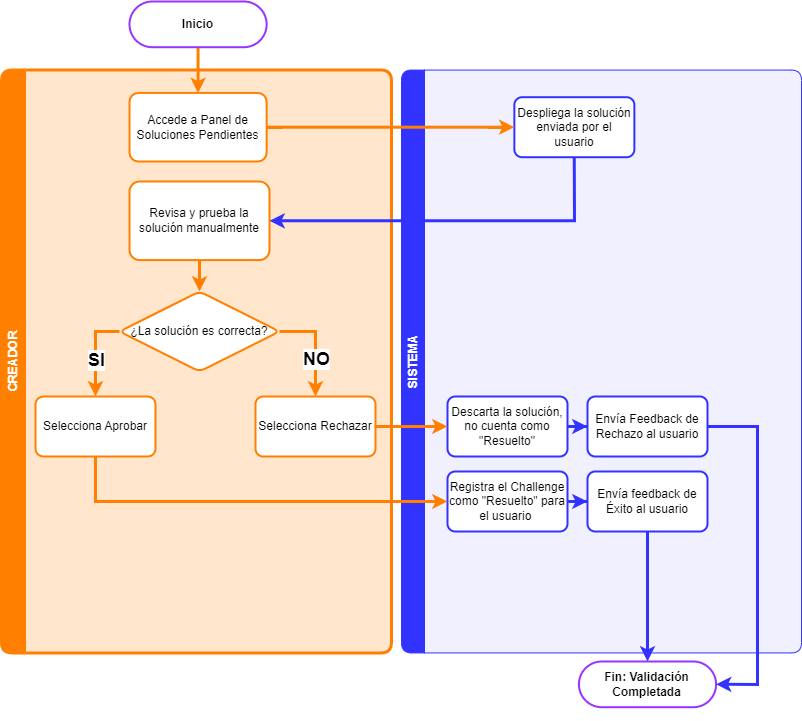

The diagram above was exported from draw.io. Its source (the exported page's mxGraphModel, read from the mxfile embedded in the PNG):
<mxGraphModel dx="731" dy="473" grid="1" gridSize="10" guides="1" tooltips="1" connect="1" arrows="1" fold="1" page="1" pageScale="1" pageWidth="827" pageHeight="1169" math="0" shadow="0">
  <root>
    <mxCell id="WIyWlLk6GJQsqaUBKTNV-0" />
    <mxCell id="WIyWlLk6GJQsqaUBKTNV-1" parent="WIyWlLk6GJQsqaUBKTNV-0" />
    <mxCell id="0KrHXWgGRrariNe7aabx-22" value="" style="group" parent="WIyWlLk6GJQsqaUBKTNV-1" vertex="1" connectable="0">
      <mxGeometry x="14" y="160" width="800" height="720" as="geometry" />
    </mxCell>
    <mxCell id="0KrHXWgGRrariNe7aabx-20" value="CREADOR" style="swimlane;horizontal=0;whiteSpace=wrap;html=1;fillColor=#FF8000;strokeColor=#FF8000;strokeWidth=3;swimlaneFillColor=#FFE6CC;fontColor=#FFFFFF;rounded=1;" parent="0KrHXWgGRrariNe7aabx-22" vertex="1">
      <mxGeometry y="68.57" width="390" height="582.86" as="geometry" />
    </mxCell>
    <mxCell id="683ongkO-EF5aNXv8saI-7" value="" style="edgeStyle=orthogonalEdgeStyle;rounded=0;orthogonalLoop=1;jettySize=auto;html=1;strokeColor=#FF8000;strokeWidth=3;" parent="0KrHXWgGRrariNe7aabx-20" source="683ongkO-EF5aNXv8saI-3" target="683ongkO-EF5aNXv8saI-6" edge="1">
      <mxGeometry relative="1" as="geometry" />
    </mxCell>
    <mxCell id="683ongkO-EF5aNXv8saI-3" value="Revisa y prueba la solución manualmente" style="whiteSpace=wrap;html=1;strokeColor=#FF8000;rounded=1;glass=0;strokeWidth=2;shadow=0;arcSize=13;" parent="0KrHXWgGRrariNe7aabx-20" vertex="1">
      <mxGeometry x="128" y="111.43" width="140" height="78.57" as="geometry" />
    </mxCell>
    <mxCell id="683ongkO-EF5aNXv8saI-10" value="" style="edgeStyle=orthogonalEdgeStyle;rounded=0;orthogonalLoop=1;jettySize=auto;html=1;exitX=0;exitY=0.5;exitDx=0;exitDy=0;strokeColor=#FF8000;strokeWidth=3;" parent="0KrHXWgGRrariNe7aabx-20" source="683ongkO-EF5aNXv8saI-6" target="683ongkO-EF5aNXv8saI-9" edge="1">
      <mxGeometry relative="1" as="geometry" />
    </mxCell>
    <mxCell id="683ongkO-EF5aNXv8saI-13" value="&lt;font style=&quot;font-size: 18px;&quot;&gt;&lt;b&gt;SI&lt;/b&gt;&lt;/font&gt;" style="edgeLabel;html=1;align=center;verticalAlign=middle;resizable=0;points=[];" parent="683ongkO-EF5aNXv8saI-10" vertex="1" connectable="0">
      <mxGeometry x="0.1726" relative="1" as="geometry">
        <mxPoint as="offset" />
      </mxGeometry>
    </mxCell>
    <mxCell id="683ongkO-EF5aNXv8saI-12" value="" style="edgeStyle=orthogonalEdgeStyle;rounded=0;orthogonalLoop=1;jettySize=auto;html=1;exitX=1;exitY=0.5;exitDx=0;exitDy=0;strokeColor=#FF8000;strokeWidth=3;" parent="0KrHXWgGRrariNe7aabx-20" source="683ongkO-EF5aNXv8saI-6" target="683ongkO-EF5aNXv8saI-11" edge="1">
      <mxGeometry relative="1" as="geometry" />
    </mxCell>
    <mxCell id="683ongkO-EF5aNXv8saI-14" value="&lt;font style=&quot;font-size: 18px;&quot;&gt;&lt;b&gt;NO&lt;/b&gt;&lt;/font&gt;" style="edgeLabel;html=1;align=center;verticalAlign=middle;resizable=0;points=[];" parent="683ongkO-EF5aNXv8saI-12" vertex="1" connectable="0">
      <mxGeometry x="0.2444" relative="1" as="geometry">
        <mxPoint as="offset" />
      </mxGeometry>
    </mxCell>
    <mxCell id="683ongkO-EF5aNXv8saI-6" value="¿La solución es correcta?" style="rhombus;whiteSpace=wrap;html=1;strokeColor=#FF8000;rounded=1;glass=0;strokeWidth=2;shadow=0;arcSize=13;" parent="0KrHXWgGRrariNe7aabx-20" vertex="1">
      <mxGeometry x="118" y="221.42999999999998" width="160" height="80" as="geometry" />
    </mxCell>
    <mxCell id="683ongkO-EF5aNXv8saI-9" value="Selecciona Aprobar" style="whiteSpace=wrap;html=1;strokeColor=#FF8000;rounded=1;glass=0;strokeWidth=2;shadow=0;arcSize=13;" parent="0KrHXWgGRrariNe7aabx-20" vertex="1">
      <mxGeometry x="34" y="326.42999999999995" width="120" height="60" as="geometry" />
    </mxCell>
    <mxCell id="683ongkO-EF5aNXv8saI-11" value="Selecciona Rechazar" style="whiteSpace=wrap;html=1;strokeColor=#FF8000;rounded=1;glass=0;strokeWidth=2;shadow=0;arcSize=13;" parent="0KrHXWgGRrariNe7aabx-20" vertex="1">
      <mxGeometry x="254" y="326.42999999999995" width="120" height="60" as="geometry" />
    </mxCell>
    <mxCell id="0KrHXWgGRrariNe7aabx-21" value="SISTEMA" style="swimlane;horizontal=0;whiteSpace=wrap;html=1;startSize=23;rounded=1;fillColor=#3333FF;strokeColor=#3333FF;swimlaneFillColor=#F0F0FF;fontColor=#FFFFFF;" parent="0KrHXWgGRrariNe7aabx-22" vertex="1">
      <mxGeometry x="400" y="68.57" width="400" height="582.86" as="geometry" />
    </mxCell>
    <mxCell id="683ongkO-EF5aNXv8saI-1" value="Despliega la solución enviada por el usuario" style="whiteSpace=wrap;html=1;strokeColor=#3333FF;rounded=1;glass=0;strokeWidth=2;shadow=0;arcSize=13;" parent="0KrHXWgGRrariNe7aabx-21" vertex="1">
      <mxGeometry x="112.86142857142856" y="27.14285714285714" width="120" height="60" as="geometry" />
    </mxCell>
    <mxCell id="683ongkO-EF5aNXv8saI-20" value="" style="edgeStyle=orthogonalEdgeStyle;rounded=0;orthogonalLoop=1;jettySize=auto;html=1;strokeColor=#3333FF;strokeWidth=3;" parent="0KrHXWgGRrariNe7aabx-21" source="683ongkO-EF5aNXv8saI-15" target="683ongkO-EF5aNXv8saI-19" edge="1">
      <mxGeometry relative="1" as="geometry" />
    </mxCell>
    <mxCell id="683ongkO-EF5aNXv8saI-15" value="Registra el Challenge como &quot;Resuelto&quot; para el usuario&amp;nbsp;" style="whiteSpace=wrap;html=1;strokeColor=#3333FF;rounded=1;glass=0;strokeWidth=2;shadow=0;arcSize=13;" parent="0KrHXWgGRrariNe7aabx-21" vertex="1">
      <mxGeometry x="46" y="401.42999999999995" width="120" height="60" as="geometry" />
    </mxCell>
    <mxCell id="683ongkO-EF5aNXv8saI-22" value="" style="edgeStyle=orthogonalEdgeStyle;rounded=0;orthogonalLoop=1;jettySize=auto;html=1;strokeColor=#3333FF;strokeWidth=3;" parent="0KrHXWgGRrariNe7aabx-21" source="683ongkO-EF5aNXv8saI-17" target="683ongkO-EF5aNXv8saI-21" edge="1">
      <mxGeometry relative="1" as="geometry" />
    </mxCell>
    <mxCell id="683ongkO-EF5aNXv8saI-17" value="Descarta la solución, no cuenta como &quot;Resuelto&quot;" style="whiteSpace=wrap;html=1;strokeColor=#3333FF;rounded=1;glass=0;strokeWidth=2;shadow=0;arcSize=13;" parent="0KrHXWgGRrariNe7aabx-21" vertex="1">
      <mxGeometry x="46" y="326.42999999999995" width="120" height="60" as="geometry" />
    </mxCell>
    <mxCell id="683ongkO-EF5aNXv8saI-19" value="Envía feedback de Éxito al usuario" style="whiteSpace=wrap;html=1;strokeColor=#3333FF;rounded=1;glass=0;strokeWidth=2;shadow=0;arcSize=13;" parent="0KrHXWgGRrariNe7aabx-21" vertex="1">
      <mxGeometry x="186" y="401.42999999999995" width="120" height="60" as="geometry" />
    </mxCell>
    <mxCell id="683ongkO-EF5aNXv8saI-21" value="Envía Feedback de Rechazo al usuario" style="whiteSpace=wrap;html=1;strokeColor=#3333FF;rounded=1;glass=0;strokeWidth=2;shadow=0;arcSize=13;" parent="0KrHXWgGRrariNe7aabx-21" vertex="1">
      <mxGeometry x="186" y="326.42999999999995" width="120" height="60" as="geometry" />
    </mxCell>
    <mxCell id="683ongkO-EF5aNXv8saI-8" style="edgeStyle=orthogonalEdgeStyle;rounded=0;orthogonalLoop=1;jettySize=auto;html=1;exitX=0.5;exitY=1;exitDx=0;exitDy=0;entryX=0.5;entryY=0;entryDx=0;entryDy=0;strokeColor=#FF8000;strokeWidth=3;" parent="0KrHXWgGRrariNe7aabx-22" source="WIyWlLk6GJQsqaUBKTNV-3" target="0KrHXWgGRrariNe7aabx-0" edge="1">
      <mxGeometry relative="1" as="geometry" />
    </mxCell>
    <mxCell id="WIyWlLk6GJQsqaUBKTNV-3" value="Inicio" style="rounded=1;whiteSpace=wrap;html=1;fontSize=12;glass=0;strokeWidth=2;shadow=0;arcSize=50;strokeColor=#9933FF;fontStyle=1" parent="0KrHXWgGRrariNe7aabx-22" vertex="1">
      <mxGeometry x="128.00285714285712" width="137.14285714285714" height="45.71428571428571" as="geometry" />
    </mxCell>
    <mxCell id="683ongkO-EF5aNXv8saI-2" value="" style="edgeStyle=orthogonalEdgeStyle;rounded=0;orthogonalLoop=1;jettySize=auto;html=1;strokeColor=#FF8000;strokeWidth=3;" parent="0KrHXWgGRrariNe7aabx-22" source="0KrHXWgGRrariNe7aabx-0" target="683ongkO-EF5aNXv8saI-1" edge="1">
      <mxGeometry relative="1" as="geometry" />
    </mxCell>
    <mxCell id="0KrHXWgGRrariNe7aabx-0" value="Accede a Panel de Soluciones Pendientes" style="whiteSpace=wrap;html=1;rounded=1;glass=0;strokeWidth=2;shadow=0;arcSize=13;strokeColor=#FF8000;" parent="0KrHXWgGRrariNe7aabx-22" vertex="1">
      <mxGeometry x="128.00285714285712" y="91.42857142857142" width="137.14285714285714" height="68.57142857142857" as="geometry" />
    </mxCell>
    <mxCell id="0KrHXWgGRrariNe7aabx-18" value="Fin: Validación Completada" style="whiteSpace=wrap;html=1;rounded=1;glass=0;strokeWidth=2;shadow=0;arcSize=50;strokeColor=#9933FF;fontStyle=1" parent="0KrHXWgGRrariNe7aabx-22" vertex="1">
      <mxGeometry x="577.4328571428571" y="659.9957142857143" width="137.14285714285714" height="45.71428571428571" as="geometry" />
    </mxCell>
    <mxCell id="683ongkO-EF5aNXv8saI-5" style="edgeStyle=orthogonalEdgeStyle;rounded=0;orthogonalLoop=1;jettySize=auto;html=1;exitX=0.5;exitY=1;exitDx=0;exitDy=0;entryX=1;entryY=0.5;entryDx=0;entryDy=0;strokeColor=#3333FF;strokeWidth=3;" parent="0KrHXWgGRrariNe7aabx-22" source="683ongkO-EF5aNXv8saI-1" target="683ongkO-EF5aNXv8saI-3" edge="1">
      <mxGeometry relative="1" as="geometry" />
    </mxCell>
    <mxCell id="683ongkO-EF5aNXv8saI-16" value="" style="edgeStyle=orthogonalEdgeStyle;rounded=0;orthogonalLoop=1;jettySize=auto;html=1;entryX=0;entryY=0.5;entryDx=0;entryDy=0;exitX=0.5;exitY=1;exitDx=0;exitDy=0;strokeColor=#FF8000;strokeWidth=3;" parent="0KrHXWgGRrariNe7aabx-22" source="683ongkO-EF5aNXv8saI-9" target="683ongkO-EF5aNXv8saI-15" edge="1">
      <mxGeometry relative="1" as="geometry" />
    </mxCell>
    <mxCell id="683ongkO-EF5aNXv8saI-18" value="" style="edgeStyle=orthogonalEdgeStyle;rounded=0;orthogonalLoop=1;jettySize=auto;html=1;strokeColor=#FF8000;strokeWidth=3;" parent="0KrHXWgGRrariNe7aabx-22" source="683ongkO-EF5aNXv8saI-11" target="683ongkO-EF5aNXv8saI-17" edge="1">
      <mxGeometry relative="1" as="geometry" />
    </mxCell>
    <mxCell id="683ongkO-EF5aNXv8saI-23" style="edgeStyle=orthogonalEdgeStyle;rounded=0;orthogonalLoop=1;jettySize=auto;html=1;exitX=0.5;exitY=1;exitDx=0;exitDy=0;entryX=0.5;entryY=0;entryDx=0;entryDy=0;strokeColor=#3333FF;strokeWidth=3;" parent="0KrHXWgGRrariNe7aabx-22" source="683ongkO-EF5aNXv8saI-19" target="0KrHXWgGRrariNe7aabx-18" edge="1">
      <mxGeometry relative="1" as="geometry" />
    </mxCell>
    <mxCell id="683ongkO-EF5aNXv8saI-24" style="edgeStyle=orthogonalEdgeStyle;rounded=0;orthogonalLoop=1;jettySize=auto;html=1;exitX=1;exitY=0.5;exitDx=0;exitDy=0;entryX=1;entryY=0.5;entryDx=0;entryDy=0;strokeColor=#3333FF;strokeWidth=3;" parent="0KrHXWgGRrariNe7aabx-22" source="683ongkO-EF5aNXv8saI-21" target="0KrHXWgGRrariNe7aabx-18" edge="1">
      <mxGeometry relative="1" as="geometry">
        <Array as="points">
          <mxPoint x="756" y="425" />
          <mxPoint x="756" y="683" />
        </Array>
      </mxGeometry>
    </mxCell>
  </root>
</mxGraphModel>